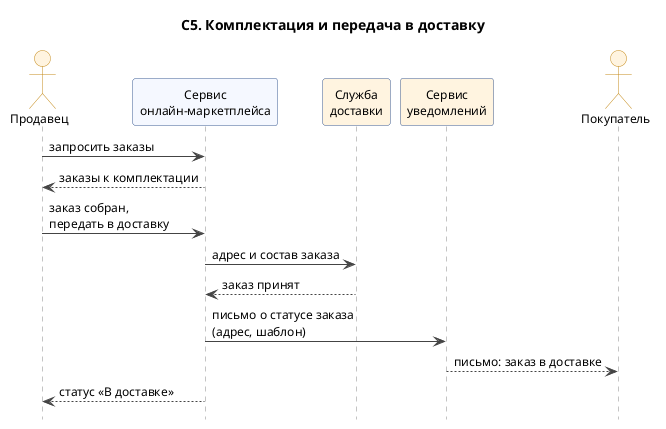

The diagram above was rendered by PlantUML. Its source (embedded in the PNG):
@startuml
title С5. Комплектация и передача в доставку
skinparam shadowing false
skinparam defaultFontSize 12
skinparam maxMessageSize 220
skinparam sequence {
  ArrowColor #444444
  LifeLineBorderColor #888888
  ParticipantBackgroundColor #F5F8FF
  ParticipantBorderColor #3B5B92
  ActorBackgroundColor #FFF4E0
  ActorBorderColor #C48A1A
}
hide footbox
actor "Продавец" as Seller
participant "Сервис\nонлайн-маркетплейса" as S
participant "Служба\nдоставки" as DelivExt #FFF4E0
participant "Сервис\nуведомлений" as NotifExt #FFF4E0
actor "Покупатель" as Buyer

Seller -> S : запросить заказы
S --> Seller : заказы к комплектации
Seller -> S : заказ собран,\nпередать в доставку
S -> DelivExt : адрес и состав заказа
DelivExt --> S : заказ принят
S -> NotifExt : письмо о статусе заказа\n(адрес, шаблон)
NotifExt --> Buyer : письмо: заказ в доставке
S --> Seller : статус «В доставке»
@enduml